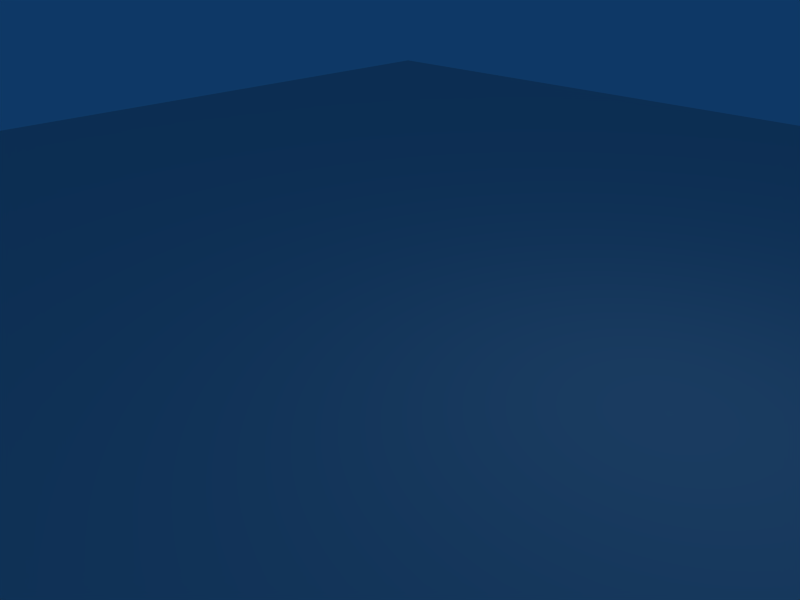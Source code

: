 # Source: tile_matrix_s.blend  (saved by Blender 2.49.2; exported with 4.5.12 LTS)
import bpy
from mathutils import Matrix  # noqa: F401  (used for matrix-valued properties, if any)

bpy.ops.wm.read_factory_settings(use_empty=True)
scene = bpy.context.scene
scene.name = 'Scene'

# ---- collections
col_collection_1 = bpy.data.collections.new('Collection 1'); scene.collection.children.link(col_collection_1)

# ---- materials (node trees are filled in below, after node groups)
mat_material = bpy.data.materials.new('Material')
mat_material.alpha_threshold = 0.0
mat_material.roughness = 0.5
mat_material.line_color = (0.0, 0.0, 0.0, 1.0)

# ---- material node trees

# ---- world
world_world = bpy.data.worlds.new('World'); scene.world = world_world
world_world.color = (0.05656, 0.2208, 0.4)
world_world.use_sun_shadow = False
world_world.sun_shadow_jitter_overblur = 0.0
world_world.cycles.sampling_method = 'MANUAL'
world_world.cycles.sample_map_resolution = 256

# ---- cameras
cam_camera = bpy.data.cameras.new('Camera')
cam_camera.passepartout_alpha = 0.2
cam_camera.clip_end = 100.0
cam_camera.lens = 35.0
cam_camera.ortho_scale = 7.314
cam_camera.show_passepartout = False
cam_camera.show_safe_areas = True
cam_camera.dof.focus_distance = 0.0
cam_camera.dof.aperture_fstop = 128.0

# ---- lights
light_spot = bpy.data.lights.new('Spot', 'POINT')
light_spot.transmission_factor = 0.0
light_spot.cutoff_distance = 30.0
light_spot.energy = 100.0
light_spot.shadow_buffer_clip_start = 1.001
light_spot.shadow_soft_size = 1.0
light_spot.shadow_maximum_resolution = 0.006
light_spot.use_absolute_resolution = True
light_spot.cycles.use_multiple_importance_sampling = False

# ---- meshes
me_tile_matrix = bpy.data.meshes.new('tile_matrix')
me_tile_matrix.from_pydata([(1.0, 1.0, -2.035), (1.0, -1.0, -2.035), (-1.0, -1.0, -2.035), (-1.0, 1.0, -2.035), (1.0, 1.0, -0.03499), (1.0, -1.0, -0.03499), (-1.0, -1.0, -0.03499), (-1.0, 1.0, -0.03499), (-1.0, -1.0, -2.035), (-1.0, 1.0, -2.035), (1.0, 1.0, -2.035), (1.0, -1.0, -2.035)], [], [(4, 7, 6, 5), (0, 4, 5, 1), (1, 5, 6, 2), (2, 6, 7, 3), (4, 0, 3, 7), (2, 3, 9, 8), (3, 0, 10, 9), (0, 1, 11, 10), (1, 2, 8, 11), (10, 11, 8, 9)])
_uv = me_tile_matrix.uv_layers.new(name='UVTex')
_uv.uv.foreach_set('vector', [0.9482, 0.9471, 0.05757, 0.9445, 0.05838, 0.05446, 0.947, 0.0564, 1.069, 1.427, 1.052, 1.526, 0.9499, 1.523, 0.947, 1.424, 0.9486, 1.001, 0.9488, 0.9464, 0.05735, 0.9444, 0.0576, 1.001, 1.002, 0.05593, 0.9473, 0.05611, 0.9482, 0.9474, 1.001, 0.9474, 0.0009882, 0.9441, 0.001432, 0.05526, 0.05701, 0.0551, 0.05707, 0.9442, 0.4542, 1.73, 0.7847, 1.73, 0.7847, 1.773, 0.457, 1.773, 1.239, 1.808, 1.2, 2.013, 1.158, 2.013, 1.115, 1.689, 0.7847, 1.817, 0.4542, 1.816, 0.4542, 1.773, 0.782, 1.773, 0.7847, 1.73, 0.4486, 1.73, 0.4486, 1.686, 0.7819, 1.686, 1.449, 1.351, 1.115, 1.351, 1.115, 1.016, 1.478, 1.106])
me_tile_matrix.materials.append(mat_material)
me_tile_matrix.use_remesh_preserve_volume = False
me_tile_matrix.use_remesh_preserve_attributes = False
me_tile_matrix.use_mirror_vertex_groups = False
me_tile_matrix.update()

# ---- objects
ob_cube = bpy.data.objects.new('Cube', me_tile_matrix)
ob_lamp = bpy.data.objects.new('Lamp', light_spot)
ob_camera = bpy.data.objects.new('Camera', cam_camera)

# ---- transforms, parenting, visibility, modifiers, constraints
ob_cube.location = (0.0, 0.0, 0.0)
ob_cube.scale = (16.0, 16.0, 0.1538)
ob_cube.lock_rotations_4d = False
ob_cube.empty_display_type = 'ARROWS'
ob_cube.lineart.crease_threshold = 0.0
ob_lamp.location = (4.076, 1.005, 5.904)
ob_lamp.rotation_euler = (0.6503, 0.05522, 1.866)
ob_lamp.lock_rotations_4d = False
ob_lamp.empty_display_type = 'ARROWS'
ob_lamp.color = (0.0, 0.0, 0.0, 0.0)
ob_lamp.lineart.crease_threshold = 0.0
ob_camera.location = (7.481, -6.508, 5.344)
ob_camera.rotation_euler = (1.109, 0.01082, 0.8149)
ob_camera.lock_rotations_4d = False
ob_camera.empty_display_type = 'ARROWS'
ob_camera.color = (0.0, 0.0, 0.0, 0.0)
ob_camera.display_type = 'WIRE'
ob_camera.lineart.crease_threshold = 0.0

# ---- collection membership
col_collection_1.objects.link(ob_cube)
col_collection_1.objects.link(ob_lamp)
col_collection_1.objects.link(ob_camera)

# ---- scene / render settings (as saved in the file)
scene.camera = ob_camera
scene.frame_start = 1; scene.frame_end = 250; scene.frame_set(1)
scene.render.engine = 'BLENDER_EEVEE_NEXT'
scene.render.image_settings.file_format = 'JPEG'
scene.render.image_settings.color_mode = 'RGB'
scene.render.image_settings.compression = 90
scene.render.resolution_x = 800
scene.render.resolution_y = 600
scene.render.pixel_aspect_x = 100.0
scene.render.pixel_aspect_y = 100.0
scene.render.fps = 25
scene.render.dither_intensity = 0.0
scene.render.use_compositing = False
scene.render.use_sequencer = False
scene.render.bake_margin = 2
scene.render.bake_bias = 0.0
scene.render.use_stamp_time = False
scene.render.use_stamp_date = False
scene.render.use_stamp_frame = False
scene.render.use_stamp_camera = False
scene.render.use_stamp_scene = False
scene.render.use_stamp_filename = False
scene.render.use_stamp_render_time = False
scene.render.stamp_font_size = 0
scene.cycles.use_denoising = False
scene.cycles.samples = 10
scene.cycles.sampling_pattern = 'TABULATED_SOBOL'
scene.cycles.light_sampling_threshold = 0.0
scene.cycles.use_adaptive_sampling = False
scene.cycles.use_light_tree = False
scene.cycles.blur_glossy = 0.0
scene.cycles.volume_bounces = 1
scene.cycles.pixel_filter_type = 'GAUSSIAN'
scene.cycles.sample_clamp_indirect = 0.0
scene.view_settings.view_transform = 'Raw'
bpy.context.view_layer.update()
